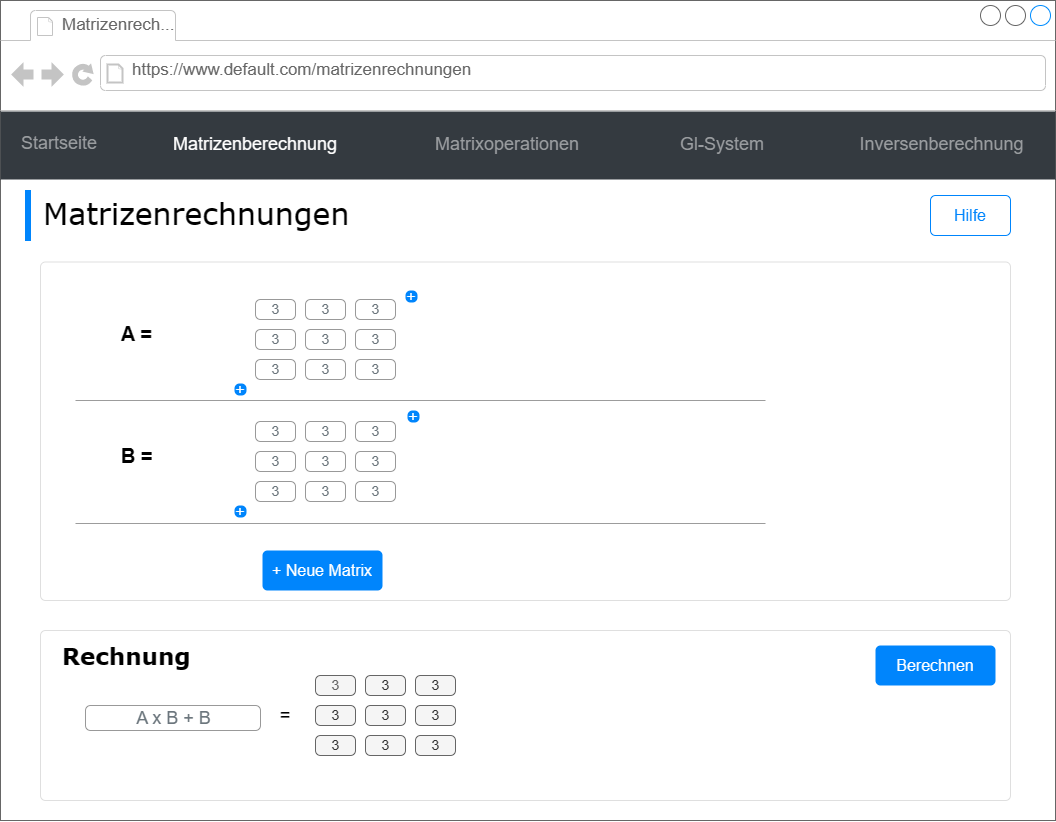

The diagram above was exported from draw.io. Its source (the exported page's mxGraphModel, read from the mxfile embedded in the PNG):
<mxGraphModel dx="1240" dy="680" grid="1" gridSize="10" guides="1" tooltips="1" connect="1" arrows="1" fold="1" page="1" pageScale="1" pageWidth="1100" pageHeight="850" background="#ffffff" math="1" shadow="0">
  <root>
    <mxCell id="0" />
    <mxCell id="1" parent="0" />
    <mxCell id="7026571954dc6520-1" value="" style="strokeWidth=1;shadow=0;dashed=0;align=left;html=1;shape=mxgraph.mockup.containers.browserWindow;rSize=0;strokeColor=#666666;mainText=,;recursiveResize=0;rounded=0;labelBackgroundColor=none;fontFamily=Verdana;fontSize=12;spacing=2;" parent="1" vertex="1">
      <mxGeometry x="25" y="30" width="1055" height="820" as="geometry" />
    </mxCell>
    <mxCell id="QDguyfTOq65qnd52G0NG-1" value="" style="html=1;shadow=0;dashed=0;shape=mxgraph.bootstrap.rrect;rSize=5;strokeColor=#DFDFDF;html=1;whiteSpace=wrap;fillColor=#ffffff;fontColor=#000000;verticalAlign=top;align=left;spacing=20;fontSize=14;" parent="7026571954dc6520-1" vertex="1">
      <mxGeometry x="40" y="630" width="970" height="170" as="geometry" />
    </mxCell>
    <mxCell id="7026571954dc6520-2" value="Matrizenrech..." style="strokeWidth=1;shadow=0;dashed=0;align=center;html=1;shape=mxgraph.mockup.containers.anchor;fontSize=17;fontColor=#666666;align=left;" parent="7026571954dc6520-1" vertex="1">
      <mxGeometry x="60" y="12" width="110" height="26" as="geometry" />
    </mxCell>
    <mxCell id="7026571954dc6520-3" value="&lt;div&gt;https://www.default.com/matrizenrechnungen&lt;/div&gt;" style="strokeWidth=1;shadow=0;dashed=0;align=center;html=1;shape=mxgraph.mockup.containers.anchor;rSize=0;fontSize=17;fontColor=#666666;align=left;" parent="7026571954dc6520-1" vertex="1">
      <mxGeometry x="130" y="60" width="360" height="20" as="geometry" />
    </mxCell>
    <mxCell id="7026571954dc6520-4" value="Matrizenrechnungen" style="text;html=1;points=[];align=left;verticalAlign=top;spacingTop=-4;fontSize=30;fontFamily=Verdana" parent="7026571954dc6520-1" vertex="1">
      <mxGeometry x="41" y="192" width="340" height="50" as="geometry" />
    </mxCell>
    <mxCell id="0P-cQMuzZWPa8T2g1WdS-19" value="&lt;font color=&quot;#0085fc&quot;&gt;Hilfe&lt;/font&gt;" style="html=1;shadow=0;dashed=0;shape=mxgraph.bootstrap.rrect;rSize=5;strokeColor=#0085FC;strokeWidth=1;fillColor=none;fontColor=#1CA5B8;whiteSpace=wrap;align=center;verticalAlign=middle;spacingLeft=0;fontStyle=0;fontSize=16;spacing=5;" parent="7026571954dc6520-1" vertex="1">
      <mxGeometry x="930" y="195" width="80" height="40" as="geometry" />
    </mxCell>
    <mxCell id="0P-cQMuzZWPa8T2g1WdS-20" value="" style="html=1;shadow=0;dashed=0;shape=mxgraph.bootstrap.rrect;rSize=5;strokeColor=#DFDFDF;html=1;whiteSpace=wrap;fillColor=#ffffff;fontColor=#000000;verticalAlign=top;align=left;spacing=20;fontSize=14;" parent="7026571954dc6520-1" vertex="1">
      <mxGeometry x="40" y="261.5" width="970" height="338.5" as="geometry" />
    </mxCell>
    <mxCell id="0P-cQMuzZWPa8T2g1WdS-211" value="" style="rounded=0;whiteSpace=wrap;html=1;strokeColor=#0085FC;fontSize=14;fontColor=#0085FC;fillColor=#0085FC;" parent="7026571954dc6520-1" vertex="1">
      <mxGeometry x="25" y="190" width="5" height="50" as="geometry" />
    </mxCell>
    <mxCell id="IMQYepb-NI0ywas7L2Ls-179" value="" style="group" parent="7026571954dc6520-1" vertex="1" connectable="0">
      <mxGeometry x="85" y="278" width="322" height="117" as="geometry" />
    </mxCell>
    <mxCell id="GPZdvEQd08FzQUA0tWmj-133" value="&amp;nbsp;+&amp;nbsp;" style="html=1;shadow=0;dashed=0;shape=mxgraph.bootstrap.rrect;rSize=5;strokeColor=none;strokeWidth=1;fillColor=#0085FC;fontColor=#FFFFFF;whiteSpace=wrap;align=center;verticalAlign=middle;spacingLeft=0;fontStyle=0;fontSize=16;spacing=5;rotation=0;labelPosition=center;verticalLabelPosition=middle;" parent="IMQYepb-NI0ywas7L2Ls-179" vertex="1">
      <mxGeometry x="149" y="105" width="12" height="12" as="geometry" />
    </mxCell>
    <mxCell id="IMQYepb-NI0ywas7L2Ls-178" value="" style="group" parent="IMQYepb-NI0ywas7L2Ls-179" vertex="1" connectable="0">
      <mxGeometry y="21" width="310" height="80" as="geometry" />
    </mxCell>
    <mxCell id="0P-cQMuzZWPa8T2g1WdS-28" value="3" style="html=1;shadow=0;dashed=0;shape=mxgraph.bootstrap.rrect;rSize=5;fillColor=#ffffff;strokeColor=#999999;align=center;spacing=15;fontSize=14;fontColor=#6C767D;" parent="IMQYepb-NI0ywas7L2Ls-178" vertex="1">
      <mxGeometry x="170" width="40" height="20" as="geometry" />
    </mxCell>
    <mxCell id="0P-cQMuzZWPa8T2g1WdS-34" value="3" style="html=1;shadow=0;dashed=0;shape=mxgraph.bootstrap.rrect;rSize=5;fillColor=#ffffff;strokeColor=#999999;align=center;spacing=15;fontSize=14;fontColor=#6C767D;" parent="IMQYepb-NI0ywas7L2Ls-178" vertex="1">
      <mxGeometry x="170" y="30" width="40" height="20" as="geometry" />
    </mxCell>
    <mxCell id="0P-cQMuzZWPa8T2g1WdS-35" value="3" style="html=1;shadow=0;dashed=0;shape=mxgraph.bootstrap.rrect;rSize=5;fillColor=#ffffff;strokeColor=#999999;align=center;spacing=15;fontSize=14;fontColor=#6C767D;" parent="IMQYepb-NI0ywas7L2Ls-178" vertex="1">
      <mxGeometry x="170" y="60" width="40" height="20" as="geometry" />
    </mxCell>
    <mxCell id="0P-cQMuzZWPa8T2g1WdS-36" value="3" style="html=1;shadow=0;dashed=0;shape=mxgraph.bootstrap.rrect;rSize=5;fillColor=#ffffff;strokeColor=#999999;align=center;spacing=15;fontSize=14;fontColor=#6C767D;" parent="IMQYepb-NI0ywas7L2Ls-178" vertex="1">
      <mxGeometry x="220" width="40" height="20" as="geometry" />
    </mxCell>
    <mxCell id="0P-cQMuzZWPa8T2g1WdS-38" value="3" style="html=1;shadow=0;dashed=0;shape=mxgraph.bootstrap.rrect;rSize=5;fillColor=#ffffff;strokeColor=#999999;align=center;spacing=15;fontSize=14;fontColor=#6C767D;" parent="IMQYepb-NI0ywas7L2Ls-178" vertex="1">
      <mxGeometry x="220" y="60" width="40" height="20" as="geometry" />
    </mxCell>
    <mxCell id="0P-cQMuzZWPa8T2g1WdS-39" value="3" style="html=1;shadow=0;dashed=0;shape=mxgraph.bootstrap.rrect;rSize=5;fillColor=#ffffff;strokeColor=#999999;align=center;spacing=15;fontSize=14;fontColor=#6C767D;" parent="IMQYepb-NI0ywas7L2Ls-178" vertex="1">
      <mxGeometry x="270" width="40" height="20" as="geometry" />
    </mxCell>
    <mxCell id="0P-cQMuzZWPa8T2g1WdS-40" value="3" style="html=1;shadow=0;dashed=0;shape=mxgraph.bootstrap.rrect;rSize=5;fillColor=#ffffff;strokeColor=#999999;align=center;spacing=15;fontSize=14;fontColor=#6C767D;" parent="IMQYepb-NI0ywas7L2Ls-178" vertex="1">
      <mxGeometry x="270" y="30" width="40" height="20" as="geometry" />
    </mxCell>
    <mxCell id="0P-cQMuzZWPa8T2g1WdS-41" value="3" style="html=1;shadow=0;dashed=0;shape=mxgraph.bootstrap.rrect;rSize=5;fillColor=#ffffff;strokeColor=#999999;align=center;spacing=15;fontSize=14;fontColor=#6C767D;" parent="IMQYepb-NI0ywas7L2Ls-178" vertex="1">
      <mxGeometry x="270" y="60" width="40" height="20" as="geometry" />
    </mxCell>
    <mxCell id="IMQYepb-NI0ywas7L2Ls-180" value="" style="group" parent="IMQYepb-NI0ywas7L2Ls-178" vertex="1" connectable="0">
      <mxGeometry y="19" width="260" height="31" as="geometry" />
    </mxCell>
    <mxCell id="IMQYepb-NI0ywas7L2Ls-172" value="A =" style="text;html=1;strokeColor=none;fillColor=none;align=center;verticalAlign=middle;whiteSpace=wrap;rounded=0;fontSize=20;fontColor=#000000;fontStyle=1" parent="IMQYepb-NI0ywas7L2Ls-180" vertex="1">
      <mxGeometry width="103" height="30" as="geometry" />
    </mxCell>
    <mxCell id="0P-cQMuzZWPa8T2g1WdS-37" value="3" style="html=1;shadow=0;dashed=0;shape=mxgraph.bootstrap.rrect;rSize=5;fillColor=#ffffff;strokeColor=#999999;align=center;spacing=15;fontSize=14;fontColor=#6C767D;" parent="IMQYepb-NI0ywas7L2Ls-180" vertex="1">
      <mxGeometry x="220" y="11" width="40" height="20" as="geometry" />
    </mxCell>
    <mxCell id="IMQYepb-NI0ywas7L2Ls-177" value="" style="endArrow=none;html=1;rounded=0;strokeColor=#9C9C9C;movable=1;resizable=1;rotatable=1;deletable=1;editable=1;connectable=1;" parent="7026571954dc6520-1" edge="1">
      <mxGeometry width="50" height="50" relative="1" as="geometry">
        <mxPoint x="75" y="400" as="sourcePoint" />
        <mxPoint x="765" y="400" as="targetPoint" />
      </mxGeometry>
    </mxCell>
    <mxCell id="IMQYepb-NI0ywas7L2Ls-196" value="+ Neue Matrix" style="html=1;shadow=0;dashed=0;shape=mxgraph.bootstrap.rrect;rSize=5;strokeColor=none;strokeWidth=1;fillColor=#0085FC;fontColor=#FFFFFF;whiteSpace=wrap;align=center;verticalAlign=middle;spacingLeft=0;fontStyle=0;fontSize=16;spacing=5;" parent="7026571954dc6520-1" vertex="1">
      <mxGeometry x="262" y="550" width="120" height="40" as="geometry" />
    </mxCell>
    <mxCell id="IMQYepb-NI0ywas7L2Ls-197" value="" style="endArrow=none;html=1;rounded=0;strokeColor=#9C9C9C;movable=1;resizable=1;rotatable=1;deletable=1;editable=1;connectable=1;" parent="7026571954dc6520-1" edge="1">
      <mxGeometry width="50" height="50" relative="1" as="geometry">
        <mxPoint x="75" y="523" as="sourcePoint" />
        <mxPoint x="765" y="523" as="targetPoint" />
      </mxGeometry>
    </mxCell>
    <mxCell id="IMQYepb-NI0ywas7L2Ls-199" value="Rechnung" style="text;html=1;points=[];align=left;verticalAlign=top;spacingTop=-4;fontSize=23;fontFamily=Verdana;fontStyle=1" parent="7026571954dc6520-1" vertex="1">
      <mxGeometry x="60" y="640" width="159" height="50" as="geometry" />
    </mxCell>
    <mxCell id="IMQYepb-NI0ywas7L2Ls-200" value="Berechnen" style="html=1;shadow=0;dashed=0;shape=mxgraph.bootstrap.rrect;rSize=5;strokeColor=none;strokeWidth=1;fillColor=#0085FC;fontColor=#FFFFFF;whiteSpace=wrap;align=center;verticalAlign=middle;spacingLeft=0;fontStyle=0;fontSize=16;spacing=5;" parent="7026571954dc6520-1" vertex="1">
      <mxGeometry x="875" y="645" width="120" height="40" as="geometry" />
    </mxCell>
    <mxCell id="IMQYepb-NI0ywas7L2Ls-181" value="" style="group" parent="7026571954dc6520-1" vertex="1" connectable="0">
      <mxGeometry x="85" y="400" width="322" height="117" as="geometry" />
    </mxCell>
    <mxCell id="IMQYepb-NI0ywas7L2Ls-182" value="&amp;nbsp;+&amp;nbsp;" style="html=1;shadow=0;dashed=0;shape=mxgraph.bootstrap.rrect;rSize=5;strokeColor=none;strokeWidth=1;fillColor=#0085FC;fontColor=#FFFFFF;whiteSpace=wrap;align=center;verticalAlign=middle;spacingLeft=0;fontStyle=0;fontSize=16;spacing=5;rotation=0;labelPosition=center;verticalLabelPosition=middle;" parent="IMQYepb-NI0ywas7L2Ls-181" vertex="1">
      <mxGeometry x="149" y="105" width="12" height="12" as="geometry" />
    </mxCell>
    <mxCell id="IMQYepb-NI0ywas7L2Ls-184" value="" style="group" parent="IMQYepb-NI0ywas7L2Ls-181" vertex="1" connectable="0">
      <mxGeometry y="21" width="310" height="80" as="geometry" />
    </mxCell>
    <mxCell id="IMQYepb-NI0ywas7L2Ls-185" value="3" style="html=1;shadow=0;dashed=0;shape=mxgraph.bootstrap.rrect;rSize=5;fillColor=#ffffff;strokeColor=#999999;align=center;spacing=15;fontSize=14;fontColor=#6C767D;" parent="IMQYepb-NI0ywas7L2Ls-184" vertex="1">
      <mxGeometry x="170" width="40" height="20" as="geometry" />
    </mxCell>
    <mxCell id="IMQYepb-NI0ywas7L2Ls-186" value="3" style="html=1;shadow=0;dashed=0;shape=mxgraph.bootstrap.rrect;rSize=5;fillColor=#ffffff;strokeColor=#999999;align=center;spacing=15;fontSize=14;fontColor=#6C767D;" parent="IMQYepb-NI0ywas7L2Ls-184" vertex="1">
      <mxGeometry x="170" y="30" width="40" height="20" as="geometry" />
    </mxCell>
    <mxCell id="IMQYepb-NI0ywas7L2Ls-187" value="3" style="html=1;shadow=0;dashed=0;shape=mxgraph.bootstrap.rrect;rSize=5;fillColor=#ffffff;strokeColor=#999999;align=center;spacing=15;fontSize=14;fontColor=#6C767D;" parent="IMQYepb-NI0ywas7L2Ls-184" vertex="1">
      <mxGeometry x="170" y="60" width="40" height="20" as="geometry" />
    </mxCell>
    <mxCell id="IMQYepb-NI0ywas7L2Ls-188" value="3" style="html=1;shadow=0;dashed=0;shape=mxgraph.bootstrap.rrect;rSize=5;fillColor=#ffffff;strokeColor=#999999;align=center;spacing=15;fontSize=14;fontColor=#6C767D;" parent="IMQYepb-NI0ywas7L2Ls-184" vertex="1">
      <mxGeometry x="220" width="40" height="20" as="geometry" />
    </mxCell>
    <mxCell id="IMQYepb-NI0ywas7L2Ls-189" value="3" style="html=1;shadow=0;dashed=0;shape=mxgraph.bootstrap.rrect;rSize=5;fillColor=#ffffff;strokeColor=#999999;align=center;spacing=15;fontSize=14;fontColor=#6C767D;" parent="IMQYepb-NI0ywas7L2Ls-184" vertex="1">
      <mxGeometry x="220" y="60" width="40" height="20" as="geometry" />
    </mxCell>
    <mxCell id="IMQYepb-NI0ywas7L2Ls-190" value="3" style="html=1;shadow=0;dashed=0;shape=mxgraph.bootstrap.rrect;rSize=5;fillColor=#ffffff;strokeColor=#999999;align=center;spacing=15;fontSize=14;fontColor=#6C767D;" parent="IMQYepb-NI0ywas7L2Ls-184" vertex="1">
      <mxGeometry x="270" width="40" height="20" as="geometry" />
    </mxCell>
    <mxCell id="IMQYepb-NI0ywas7L2Ls-191" value="3" style="html=1;shadow=0;dashed=0;shape=mxgraph.bootstrap.rrect;rSize=5;fillColor=#ffffff;strokeColor=#999999;align=center;spacing=15;fontSize=14;fontColor=#6C767D;" parent="IMQYepb-NI0ywas7L2Ls-184" vertex="1">
      <mxGeometry x="270" y="30" width="40" height="20" as="geometry" />
    </mxCell>
    <mxCell id="IMQYepb-NI0ywas7L2Ls-192" value="3" style="html=1;shadow=0;dashed=0;shape=mxgraph.bootstrap.rrect;rSize=5;fillColor=#ffffff;strokeColor=#999999;align=center;spacing=15;fontSize=14;fontColor=#6C767D;" parent="IMQYepb-NI0ywas7L2Ls-184" vertex="1">
      <mxGeometry x="270" y="60" width="40" height="20" as="geometry" />
    </mxCell>
    <mxCell id="IMQYepb-NI0ywas7L2Ls-193" value="" style="group" parent="IMQYepb-NI0ywas7L2Ls-184" vertex="1" connectable="0">
      <mxGeometry y="19" width="260" height="31" as="geometry" />
    </mxCell>
    <mxCell id="IMQYepb-NI0ywas7L2Ls-194" value="B =" style="text;html=1;strokeColor=none;fillColor=none;align=center;verticalAlign=middle;whiteSpace=wrap;rounded=0;fontSize=20;fontColor=#000000;fontStyle=1" parent="IMQYepb-NI0ywas7L2Ls-193" vertex="1">
      <mxGeometry width="103" height="30" as="geometry" />
    </mxCell>
    <mxCell id="IMQYepb-NI0ywas7L2Ls-195" value="3" style="html=1;shadow=0;dashed=0;shape=mxgraph.bootstrap.rrect;rSize=5;fillColor=#ffffff;strokeColor=#999999;align=center;spacing=15;fontSize=14;fontColor=#6C767D;" parent="IMQYepb-NI0ywas7L2Ls-193" vertex="1">
      <mxGeometry x="220" y="11" width="40" height="20" as="geometry" />
    </mxCell>
    <mxCell id="GPZdvEQd08FzQUA0tWmj-134" value="&amp;nbsp;+&amp;nbsp;" style="html=1;shadow=0;dashed=0;shape=mxgraph.bootstrap.rrect;rSize=5;strokeColor=none;strokeWidth=1;fillColor=#0085FC;fontColor=#FFFFFF;whiteSpace=wrap;align=center;verticalAlign=middle;spacingLeft=0;fontStyle=0;fontSize=16;spacing=5;rotation=0;labelPosition=center;verticalLabelPosition=middle;" parent="7026571954dc6520-1" vertex="1">
      <mxGeometry x="405" y="290" width="12" height="12" as="geometry" />
    </mxCell>
    <mxCell id="IMQYepb-NI0ywas7L2Ls-183" value="&amp;nbsp;+&amp;nbsp;" style="html=1;shadow=0;dashed=0;shape=mxgraph.bootstrap.rrect;rSize=5;strokeColor=none;strokeWidth=1;fillColor=#0085FC;fontColor=#FFFFFF;whiteSpace=wrap;align=center;verticalAlign=middle;spacingLeft=0;fontStyle=0;fontSize=16;spacing=5;rotation=0;labelPosition=center;verticalLabelPosition=middle;" parent="7026571954dc6520-1" vertex="1">
      <mxGeometry x="407" y="410" width="12" height="12" as="geometry" />
    </mxCell>
    <mxCell id="IMQYepb-NI0ywas7L2Ls-311" value="" style="group" parent="7026571954dc6520-1" vertex="1" connectable="0">
      <mxGeometry x="145" y="675" width="310" height="80" as="geometry" />
    </mxCell>
    <mxCell id="IMQYepb-NI0ywas7L2Ls-312" value="&lt;font color=&quot;#666666&quot;&gt;3&lt;/font&gt;" style="html=1;shadow=0;dashed=0;shape=mxgraph.bootstrap.rrect;rSize=5;fillColor=#f5f5f5;strokeColor=#666666;align=center;spacing=15;fontSize=14;fontColor=#333333;" parent="IMQYepb-NI0ywas7L2Ls-311" vertex="1">
      <mxGeometry x="170" width="40" height="20" as="geometry" />
    </mxCell>
    <mxCell id="IMQYepb-NI0ywas7L2Ls-313" value="3" style="html=1;shadow=0;dashed=0;shape=mxgraph.bootstrap.rrect;rSize=5;fillColor=#f5f5f5;strokeColor=#666666;align=center;spacing=15;fontSize=14;fontColor=#333333;" parent="IMQYepb-NI0ywas7L2Ls-311" vertex="1">
      <mxGeometry x="170" y="30" width="40" height="20" as="geometry" />
    </mxCell>
    <mxCell id="IMQYepb-NI0ywas7L2Ls-314" value="3" style="html=1;shadow=0;dashed=0;shape=mxgraph.bootstrap.rrect;rSize=5;fillColor=#f5f5f5;strokeColor=#666666;align=center;spacing=15;fontSize=14;fontColor=#333333;" parent="IMQYepb-NI0ywas7L2Ls-311" vertex="1">
      <mxGeometry x="170" y="60" width="40" height="20" as="geometry" />
    </mxCell>
    <mxCell id="IMQYepb-NI0ywas7L2Ls-315" value="3" style="html=1;shadow=0;dashed=0;shape=mxgraph.bootstrap.rrect;rSize=5;fillColor=#f5f5f5;strokeColor=#666666;align=center;spacing=15;fontSize=14;fontColor=#333333;" parent="IMQYepb-NI0ywas7L2Ls-311" vertex="1">
      <mxGeometry x="220" width="40" height="20" as="geometry" />
    </mxCell>
    <mxCell id="IMQYepb-NI0ywas7L2Ls-316" value="3" style="html=1;shadow=0;dashed=0;shape=mxgraph.bootstrap.rrect;rSize=5;fillColor=#f5f5f5;strokeColor=#666666;align=center;spacing=15;fontSize=14;fontColor=#333333;" parent="IMQYepb-NI0ywas7L2Ls-311" vertex="1">
      <mxGeometry x="220" y="60" width="40" height="20" as="geometry" />
    </mxCell>
    <mxCell id="IMQYepb-NI0ywas7L2Ls-317" value="3" style="html=1;shadow=0;dashed=0;shape=mxgraph.bootstrap.rrect;rSize=5;fillColor=#f5f5f5;strokeColor=#666666;align=center;spacing=15;fontSize=14;fontColor=#333333;" parent="IMQYepb-NI0ywas7L2Ls-311" vertex="1">
      <mxGeometry x="270" width="40" height="20" as="geometry" />
    </mxCell>
    <mxCell id="IMQYepb-NI0ywas7L2Ls-318" value="3" style="html=1;shadow=0;dashed=0;shape=mxgraph.bootstrap.rrect;rSize=5;fillColor=#f5f5f5;strokeColor=#666666;align=center;spacing=15;fontSize=14;fontColor=#333333;" parent="IMQYepb-NI0ywas7L2Ls-311" vertex="1">
      <mxGeometry x="270" y="30" width="40" height="20" as="geometry" />
    </mxCell>
    <mxCell id="IMQYepb-NI0ywas7L2Ls-319" value="3" style="html=1;shadow=0;dashed=0;shape=mxgraph.bootstrap.rrect;rSize=5;fillColor=#f5f5f5;strokeColor=#666666;align=center;spacing=15;fontSize=14;fontColor=#333333;" parent="IMQYepb-NI0ywas7L2Ls-311" vertex="1">
      <mxGeometry x="270" y="60" width="40" height="20" as="geometry" />
    </mxCell>
    <mxCell id="IMQYepb-NI0ywas7L2Ls-320" value="3" style="html=1;shadow=0;dashed=0;shape=mxgraph.bootstrap.rrect;rSize=5;fillColor=#f5f5f5;strokeColor=#666666;align=center;spacing=15;fontSize=14;fontColor=#333333;" parent="IMQYepb-NI0ywas7L2Ls-311" vertex="1">
      <mxGeometry x="220" y="30" width="40" height="20" as="geometry" />
    </mxCell>
    <mxCell id="IMQYepb-NI0ywas7L2Ls-198" value="&lt;font style=&quot;&quot;&gt;&lt;font style=&quot;font-size: 18px;&quot;&gt;A x B + B&lt;/font&gt;&lt;br&gt;&lt;/font&gt;" style="html=1;shadow=0;dashed=0;shape=mxgraph.bootstrap.rrect;rSize=5;fillColor=#ffffff;strokeColor=#999999;align=center;spacing=15;fontSize=14;fontColor=#6C767D;" parent="IMQYepb-NI0ywas7L2Ls-311" vertex="1">
      <mxGeometry x="-60" y="30" width="175" height="25" as="geometry" />
    </mxCell>
    <mxCell id="QDguyfTOq65qnd52G0NG-2" value="=" style="text;html=1;strokeColor=none;fillColor=none;align=center;verticalAlign=middle;whiteSpace=wrap;rounded=0;fontSize=18;" parent="7026571954dc6520-1" vertex="1">
      <mxGeometry x="255" y="700" width="60" height="30" as="geometry" />
    </mxCell>
    <mxCell id="ZgMEznwe55_2Jf7k7pKs-1" value="" style="html=1;shadow=0;dashed=0;fillColor=#343A40;strokeColor=none;fontSize=18;fontColor=#ffffff;align=left;spacing=15;" parent="1" vertex="1">
      <mxGeometry x="25" y="141" width="1055" height="68" as="geometry" />
    </mxCell>
    <mxCell id="ZgMEznwe55_2Jf7k7pKs-2" value="Startseite" style="fillColor=none;strokeColor=none;fontSize=18;fontColor=#9A9DA0;align=center;" parent="ZgMEznwe55_2Jf7k7pKs-1" vertex="1">
      <mxGeometry width="70" height="40" relative="1" as="geometry">
        <mxPoint x="24" y="10" as="offset" />
      </mxGeometry>
    </mxCell>
    <mxCell id="ZgMEznwe55_2Jf7k7pKs-3" value="Matrizenberechnung" style="fillColor=none;strokeColor=none;fontSize=18;fontColor=#FFFFFF;align=center;" parent="ZgMEznwe55_2Jf7k7pKs-1" vertex="1">
      <mxGeometry width="70" height="40" relative="1" as="geometry">
        <mxPoint x="220" y="11" as="offset" />
      </mxGeometry>
    </mxCell>
    <mxCell id="ZgMEznwe55_2Jf7k7pKs-4" value="Matrixoperationen" style="fillColor=none;strokeColor=none;fontSize=18;fontColor=#9A9DA0;align=center;spacingRight=0;" parent="ZgMEznwe55_2Jf7k7pKs-1" vertex="1">
      <mxGeometry width="80" height="40" relative="1" as="geometry">
        <mxPoint x="467" y="11" as="offset" />
      </mxGeometry>
    </mxCell>
    <mxCell id="ZgMEznwe55_2Jf7k7pKs-5" value="Gl-System" style="fillColor=none;strokeColor=none;fontSize=18;fontColor=#9A9DA0;align=center;" parent="ZgMEznwe55_2Jf7k7pKs-1" vertex="1">
      <mxGeometry width="80" height="40" relative="1" as="geometry">
        <mxPoint x="682" y="11" as="offset" />
      </mxGeometry>
    </mxCell>
    <mxCell id="ZgMEznwe55_2Jf7k7pKs-6" value="Inversenberechnung" style="fillColor=none;strokeColor=none;fontSize=18;fontColor=#9A9DA0;align=center;" parent="ZgMEznwe55_2Jf7k7pKs-1" vertex="1">
      <mxGeometry x="901.2714285714286" y="11" width="80.38095238095238" height="40" as="geometry" />
    </mxCell>
  </root>
</mxGraphModel>